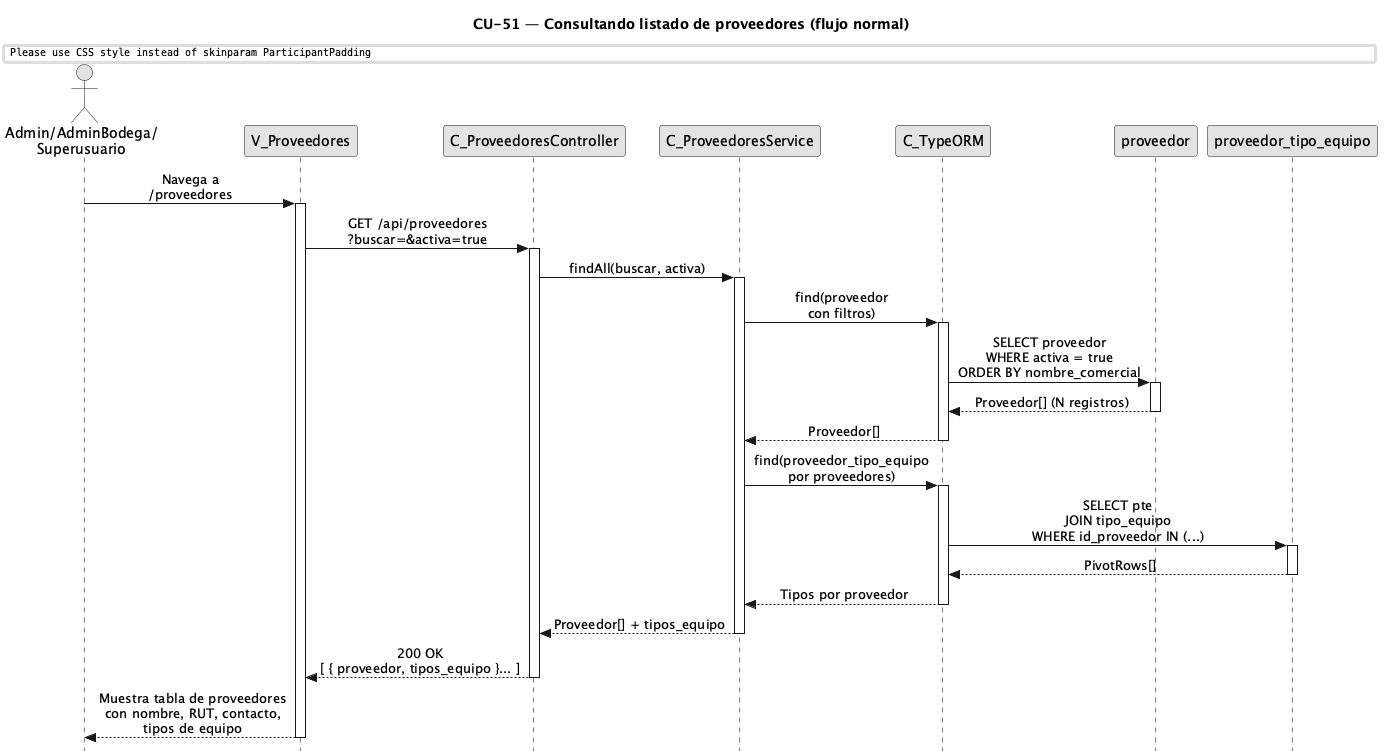

The diagram above was rendered by PlantUML. Its source (embedded in the PNG):
@startuml CU51-Consultar-Proveedores-Normal
title CU-51 — Consultando listado de proveedores (flujo normal)

skinparam style strictuml
skinparam monochrome true
skinparam shadowing false
skinparam sequenceMessageAlign center
skinparam ParticipantPadding 25
skinparam ActorPadding 20
skinparam sequence {
  MessageAlign center
  LifeLineBorderColor black
}
hide footbox

actor "Admin/AdminBodega/\nSuperusuario" as user
participant "V_Proveedores" as view
participant "C_ProveedoresController" as ctrl
participant "C_ProveedoresService" as svc
participant "C_TypeORM" as orm
participant "proveedor" as pent
participant "proveedor_tipo_equipo" as pte

user -> view : Navega a\n/proveedores
activate view

view -> ctrl : GET /api/proveedores\n?buscar=&activa=true
activate ctrl

ctrl -> svc : findAll(buscar, activa)
activate svc

svc -> orm : find(proveedor\ncon filtros)
activate orm

orm -> pent : SELECT proveedor\nWHERE activa = true\nORDER BY nombre_comercial
activate pent
pent --> orm : Proveedor[] (N registros)
deactivate pent

orm --> svc : Proveedor[]
deactivate orm

svc -> orm : find(proveedor_tipo_equipo\npor proveedores)
activate orm

orm -> pte : SELECT pte\nJOIN tipo_equipo\nWHERE id_proveedor IN (...)
activate pte
pte --> orm : PivotRows[]
deactivate pte

orm --> svc : Tipos por proveedor
deactivate orm

svc --> ctrl : Proveedor[] + tipos_equipo
deactivate svc

ctrl --> view : 200 OK\n[ { proveedor, tipos_equipo }... ]
deactivate ctrl

view --> user : Muestra tabla de proveedores\ncon nombre, RUT, contacto,\ntipos de equipo
deactivate view

@enduml